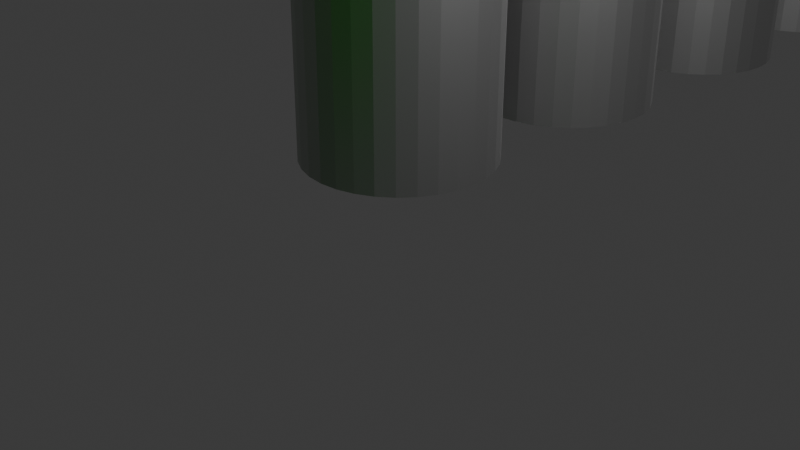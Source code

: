 # Source: 4_2_piece_wise_rotate_single_mesh.blend  (saved by Blender 4.2.66; exported with 4.5.12 LTS)
import bpy
from mathutils import Matrix  # noqa: F401  (used for matrix-valued properties, if any)

bpy.ops.wm.read_factory_settings(use_empty=True)
scene = bpy.context.scene
scene.name = 'Scene'

# ---- collections
col_collection = bpy.data.collections.new('Collection'); scene.collection.children.link(col_collection)

# ---- materials (node trees are filled in below, after node groups)
mat_dragon_green = bpy.data.materials.new('Dragon Green')
mat_metal = bpy.data.materials.new('Metal')

# ---- node groups
ng_nodegroup = bpy.data.node_groups.new('NodeGroup', 'GeometryNodeTree')
_s = ng_nodegroup.interface.new_socket(name='Geometry', in_out='OUTPUT', socket_type='NodeSocketGeometry')
_s = ng_nodegroup.interface.new_socket(name='Geometry', in_out='INPUT', socket_type='NodeSocketGeometry')
_s = ng_nodegroup.interface.new_socket(name='B', in_out='INPUT', socket_type='NodeSocketFloat')
_s.default_value = 7.6
_s.min_value = -1e+04
_s.max_value = 1e+04
_s = ng_nodegroup.interface.new_socket(name='Angle', in_out='INPUT', socket_type='NodeSocketFloat')
_s.subtype = 'ANGLE'
_s.default_value = 0.7767
_N = ng_nodegroup.nodes; _L = ng_nodegroup.links
n0 = _N.new('NodeGroupOutput'); n0.name = 'Group Output'; n0.location = (622, 0)
n1 = _N.new('NodeGroupInput'); n1.name = 'Group Input'; n1.location = (-632, 0)
n2 = _N.new('GeometryNodeSetPosition'); n2.name = 'Set Position'; n2.location = (432, 183)
n3 = _N.new('GeometryNodeInputPosition'); n3.name = 'Position'; n3.location = (-432, -36)
n4 = _N.new('ShaderNodeVectorRotate'); n4.name = 'Vector Rotate'; n4.location = (255, 5)
n4.inputs[2].default_value = (0.0, 1.0, 0.0)
n5 = _N.new('ShaderNodeSeparateXYZ'); n5.name = 'Separate XYZ'; n5.location = (-187, 74)
n6 = _N.new('FunctionNodeCompare'); n6.name = 'Compare'; n6.location = (70, 105)
n7 = _N.new('ShaderNodeCombineXYZ'); n7.name = 'Combine XYZ'; n7.location = (-325, -183)
_L.new(n4.outputs[0], n2.inputs[2])
_L.new(n5.outputs[2], n6.inputs[0])
_L.new(n3.outputs[0], n4.inputs[0])
_L.new(n3.outputs[0], n5.inputs[0])
_L.new(n6.outputs[0], n2.inputs[1])
_L.new(n7.outputs[0], n4.inputs[1])
_L.new(n1.outputs[1], n6.inputs[1])
_L.new(n1.outputs[1], n7.inputs[2])
_L.new(n1.outputs[0], n2.inputs[0])
_L.new(n2.outputs[0], n0.inputs[0])
_L.new(n1.outputs[2], n4.inputs[3])
n0.is_active_output = True
ng_geometry_nodes = bpy.data.node_groups.new('Geometry Nodes', 'GeometryNodeTree')
_s = ng_geometry_nodes.interface.new_socket(name='Geometry', in_out='OUTPUT', socket_type='NodeSocketGeometry')
_s = ng_geometry_nodes.interface.new_socket(name='Geometry', in_out='INPUT', socket_type='NodeSocketGeometry')
ng_geometry_nodes.is_modifier = True
_N = ng_geometry_nodes.nodes; _L = ng_geometry_nodes.links
n0 = _N.new('NodeGroupInput'); n0.name = 'Group Input'; n0.location = (-1539, -10)
n1 = _N.new('NodeGroupOutput'); n1.name = 'Group Output'; n1.location = (488, 11)
n2 = _N.new('GeometryNodeSetPosition'); n2.name = 'Set Position.001'; n2.location = (-1169, 137)
n3 = _N.new('GeometryNodeGroup'); n3.name = 'Group'; n3.location = (-433, -155)
n3.node_tree = ng_nodegroup
n4 = _N.new('GeometryNodeRepeatInput'); n4.name = 'Repeat Input'; n4.location = (-840, -180)
n4.inputs[0].default_value = 2
n4.inputs[2].default_value = 5.2
n4.inputs[3].default_value = -2.4
n4.inputs[4].default_value = 1.0
n5 = _N.new('GeometryNodeRepeatOutput'); n5.name = 'Repeat Output'; n5.location = (-104, -176)
n5.repeat_items.clear()
_it = n5.repeat_items.new('GEOMETRY', 'Geometry')
_it = n5.repeat_items.new('FLOAT', 'Value')
_it = n5.repeat_items.new('FLOAT', 'Value.001')
_it = n5.repeat_items.new('FLOAT', 'Angle')
n6 = _N.new('ShaderNodeMath'); n6.name = 'Math'; n6.location = (-470, -351)
n7 = _N.new('GeometryNodeSetMaterial'); n7.name = 'Set Material'; n7.location = (207, -104)
n7.inputs[2].default_value = mat_dragon_green
n4.pair_with_output(n5)
_L.new(n3.outputs[0], n5.inputs[0])
_L.new(n4.outputs[2], n6.inputs[0])
_L.new(n4.outputs[1], n3.inputs[0])
_L.new(n2.outputs[0], n4.inputs[1])
_L.new(n4.outputs[2], n3.inputs[1])
_L.new(n4.outputs[3], n6.inputs[1])
_L.new(n6.outputs[0], n5.inputs[1])
_L.new(n4.outputs[3], n5.inputs[2])
_L.new(n4.outputs[4], n3.inputs[2])
_L.new(n4.outputs[4], n5.inputs[3])
_L.new(n7.outputs[0], n1.inputs[0])
_L.new(n0.outputs[0], n2.inputs[0])
_L.new(n5.outputs[0], n7.inputs[0])
n1.is_active_output = True
ng_geometry_nodes_001 = bpy.data.node_groups.new('Geometry Nodes.001', 'GeometryNodeTree')
_s = ng_geometry_nodes_001.interface.new_socket(name='Geometry', in_out='OUTPUT', socket_type='NodeSocketGeometry')
_s = ng_geometry_nodes_001.interface.new_socket(name='Geometry', in_out='INPUT', socket_type='NodeSocketGeometry')
ng_geometry_nodes_001.is_modifier = True
_N = ng_geometry_nodes_001.nodes; _L = ng_geometry_nodes_001.links
n0 = _N.new('NodeGroupInput'); n0.name = 'Group Input'; n0.location = (-1361, -98)
n1 = _N.new('NodeGroupOutput'); n1.name = 'Group Output'; n1.location = (1183, 19)
n2 = _N.new('GeometryNodeMeshCylinder'); n2.name = 'Cylinder'; n2.location = (-1158, -73)
n2.inputs[1].default_value = 20
n2.inputs[4].default_value = 9.2
n3 = _N.new('GeometryNodeSetPosition'); n3.name = 'Set Position.001'; n3.location = (-916, -6)
n3.inputs[3].default_value = (0.0, 0.0, 5.3)
n4 = _N.new('GeometryNodeGroup'); n4.name = 'Group'; n4.location = (-181, -298)
n4.node_tree = ng_nodegroup
n5 = _N.new('GeometryNodeRepeatInput'); n5.name = 'Repeat Input'; n5.location = (-588, -324)
n5.inputs[0].default_value = 2
n5.inputs[2].default_value = 7.7
n5.inputs[3].default_value = -3.8
n5.inputs[4].default_value = 1.4
n6 = _N.new('GeometryNodeRepeatOutput'); n6.name = 'Repeat Output'; n6.location = (77, -314)
n6.repeat_items.clear()
_it = n6.repeat_items.new('GEOMETRY', 'Geometry')
_it = n6.repeat_items.new('FLOAT', 'Value')
_it = n6.repeat_items.new('FLOAT', 'Value.001')
_it = n6.repeat_items.new('FLOAT', 'Angle')
n7 = _N.new('ShaderNodeMath'); n7.name = 'Math'; n7.location = (-217, -494)
n8 = _N.new('GeometryNodeMeshLine'); n8.name = 'Mesh Line'; n8.location = (388, 128)
n8.inputs[0].default_value = 4
n8.inputs[3].default_value = (0.0, 2.5, 0.0)
n9 = _N.new('GeometryNodeInstanceOnPoints'); n9.name = 'Instance on Points'; n9.location = (856, 36)
n10 = _N.new('GeometryNodeSetMaterial'); n10.name = 'Set Material'; n10.location = (403, -269)
n10.inputs[2].default_value = mat_metal
n5.pair_with_output(n6)
_L.new(n2.outputs[0], n3.inputs[0])
_L.new(n4.outputs[0], n6.inputs[0])
_L.new(n5.outputs[2], n7.inputs[0])
_L.new(n5.outputs[1], n4.inputs[0])
_L.new(n9.outputs[0], n1.inputs[0])
_L.new(n3.outputs[0], n5.inputs[1])
_L.new(n5.outputs[2], n4.inputs[1])
_L.new(n5.outputs[3], n7.inputs[1])
_L.new(n7.outputs[0], n6.inputs[1])
_L.new(n5.outputs[3], n6.inputs[2])
_L.new(n5.outputs[4], n4.inputs[2])
_L.new(n5.outputs[4], n6.inputs[3])
_L.new(n10.outputs[0], n9.inputs[2])
_L.new(n8.outputs[0], n9.inputs[0])
_L.new(n6.outputs[0], n10.inputs[0])
n1.is_active_output = True

# ---- material node trees
mat_dragon_green.use_nodes = True; mat_dragon_green.node_tree.nodes.clear()
_N = mat_dragon_green.node_tree.nodes; _L = mat_dragon_green.node_tree.links
n0 = _N.new('ShaderNodeBsdfPrincipled'); n0.name = 'Principled BSDF'; n0.location = (10, 300)
n0.inputs[0].default_value = (0.008067, 0.2247, 0.0, 1.0)
n1 = _N.new('ShaderNodeOutputMaterial'); n1.name = 'Material Output'; n1.location = (300, 300)
_L.new(n0.outputs[0], n1.inputs[0])
n1.is_active_output = True
mat_metal.use_nodes = True; mat_metal.node_tree.nodes.clear()
_N = mat_metal.node_tree.nodes; _L = mat_metal.node_tree.links
n0 = _N.new('ShaderNodeBsdfPrincipled'); n0.name = 'Principled BSDF'; n0.location = (10, 300)
n0.inputs[0].default_value = (0.5404, 0.5404, 0.5404, 1.0)
n0.inputs[1].default_value = 1.0
n1 = _N.new('ShaderNodeOutputMaterial'); n1.name = 'Material Output'; n1.location = (300, 300)
_L.new(n0.outputs[0], n1.inputs[0])
n1.is_active_output = True

# ---- world
world_world = bpy.data.worlds.new('World'); scene.world = world_world
world_world.use_nodes = True; world_world.node_tree.nodes.clear()
_N = world_world.node_tree.nodes; _L = world_world.node_tree.links
n0 = _N.new('ShaderNodeOutputWorld'); n0.name = 'World Output'; n0.location = (300, 300)
n1 = _N.new('ShaderNodeBackground'); n1.name = 'Background'; n1.location = (10, 300)
n1.inputs[0].default_value = (0.05088, 0.05088, 0.05088, 1.0)
_L.new(n1.outputs[0], n0.inputs[0])
n0.is_active_output = True
world_world.color = (0.05088, 0.05088, 0.05088)
world_world.sun_shadow_jitter_overblur = 0.0

# ---- cameras
cam_camera = bpy.data.cameras.new('Camera')
cam_camera.clip_end = 100.0
cam_camera.ortho_scale = 7.314

# ---- lights
light_light = bpy.data.lights.new('Light', 'POINT')
light_light.energy = 1000.0
light_light.shadow_soft_size = 0.1

# ---- meshes
me_cylinder = bpy.data.meshes.new('Cylinder')
me_cylinder.from_pydata([(0.0, 1.0, 0.02124), (-3.297e-09, 0.752, 8.0), (0.1951, 0.9808, 0.02124), (0.1467, 0.7376, 8.0), (0.3827, 0.9239, 0.02124), (0.2878, 0.6948, 8.0), (0.5556, 0.8315, 0.02124), (0.4178, 0.6253, 8.0), (0.7071, 0.7071, 0.02124), (0.5318, 0.5318, 8.0), (0.8315, 0.5556, 0.02124), (0.6253, 0.4178, 8.0), (0.9239, 0.3827, 0.02124), (0.6948, 0.2878, 8.0), (0.9808, 0.1951, 0.02124), (0.7376, 0.1467, 8.0), (1.0, 0.0, 0.02124), (0.752, 0.0, 8.0), (0.9808, -0.1951, 0.02124), (0.7376, -0.1467, 8.0), (0.9239, -0.3827, 0.02124), (0.6948, -0.2878, 8.0), (0.8315, -0.5556, 0.02124), (0.6253, -0.4178, 8.0), (0.7071, -0.7071, 0.02124), (0.5318, -0.5318, 8.0), (0.5556, -0.8315, 0.02124), (0.4178, -0.6253, 8.0), (0.3827, -0.9239, 0.02124), (0.2878, -0.6948, 8.0), (0.1951, -0.9808, 0.02124), (0.1467, -0.7376, 8.0), (0.0, -1.0, 0.02124), (-3.297e-09, -0.752, 8.0), (-0.1951, -0.9808, 0.02124), (-0.1467, -0.7376, 8.0), (-0.3827, -0.9239, 0.02124), (-0.2878, -0.6948, 8.0), (-0.5556, -0.8315, 0.02124), (-0.4178, -0.6253, 8.0), (-0.7071, -0.7071, 0.02124), (-0.5318, -0.5318, 8.0), (-0.8315, -0.5556, 0.02124), (-0.6253, -0.4178, 8.0), (-0.9239, -0.3827, 0.02124), (-0.6948, -0.2878, 8.0), (-0.9808, -0.1951, 0.02124), (-0.7376, -0.1467, 8.0), (-1.908, 0.0, -1.462), (-0.752, 0.0, 8.0), (-1.889, 0.1951, -1.462), (-0.7376, 0.1467, 8.0), (-0.9239, 0.3827, 0.02124), (-0.6948, 0.2878, 8.0), (-0.8315, 0.5556, 0.02124), (-0.6253, 0.4178, 8.0), (-0.7071, 0.7071, 0.02124), (-0.5318, 0.5318, 8.0), (-0.5556, 0.8315, 0.02124), (-0.4178, 0.6253, 8.0), (-0.3827, 0.9239, 0.02124), (-0.2878, 0.6948, 8.0), (-0.1951, 0.9808, 0.02124), (-0.1467, 0.7376, 8.0), (0.0, 1.0, 0.981), (0.0, 1.0, 1.941), (0.0, 1.0, 2.9), (0.0, 1.0, 3.86), (0.0, 1.0, 4.82), (0.0, 1.0, 5.779), (0.1951, 0.9808, 5.779), (0.1951, 0.9808, 4.82), (0.1951, 0.9808, 3.86), (0.1951, 0.9808, 2.9), (0.1951, 0.9808, 1.941), (0.1951, 0.9808, 0.981), (0.3827, 0.9239, 5.779), (0.3827, 0.9239, 4.82), (0.3827, 0.9239, 3.86), (0.3827, 0.9239, 2.9), (0.3827, 0.9239, 1.941), (0.3827, 0.9239, 0.981), (0.5556, 0.8315, 5.779), (0.5556, 0.8315, 4.82), (0.5556, 0.8315, 3.86), (0.5556, 0.8315, 2.9), (0.5556, 0.8315, 1.941), (0.5556, 0.8315, 0.981), (0.7071, 0.7071, 5.779), (0.7071, 0.7071, 4.82), (0.7071, 0.7071, 3.86), (0.7071, 0.7071, 2.9), (0.7071, 0.7071, 1.941), (0.7071, 0.7071, 0.981), (0.8315, 0.5556, 5.779), (0.8315, 0.5556, 4.82), (0.8315, 0.5556, 3.86), (0.8315, 0.5556, 2.9), (0.8315, 0.5556, 1.941), (0.8315, 0.5556, 0.981), (0.9239, 0.3827, 5.779), (0.9239, 0.3827, 4.82), (0.9239, 0.3827, 3.86), (0.9239, 0.3827, 2.9), (0.9239, 0.3827, 1.941), (0.9239, 0.3827, 0.981), (0.9808, 0.1951, 5.779), (0.9808, 0.1951, 4.82), (0.9808, 0.1951, 3.86), (0.9808, 0.1951, 2.9), (0.9808, 0.1951, 1.941), (0.9808, 0.1951, 0.981), (1.0, 0.0, 5.779), (1.0, 0.0, 4.82), (1.0, 0.0, 3.86), (1.0, 0.0, 2.9), (1.0, 0.0, 1.941), (1.0, 0.0, 0.981), (0.9808, -0.1951, 5.779), (0.9808, -0.1951, 4.82), (0.9808, -0.1951, 3.86), (0.9808, -0.1951, 2.9), (0.9808, -0.1951, 1.941), (0.9808, -0.1951, 0.981), (0.9239, -0.3827, 5.779), (0.9239, -0.3827, 4.82), (0.9239, -0.3827, 3.86), (0.9239, -0.3827, 2.9), (0.9239, -0.3827, 1.941), (0.9239, -0.3827, 0.981), (0.8315, -0.5556, 5.779), (0.8315, -0.5556, 4.82), (0.8315, -0.5556, 3.86), (0.8315, -0.5556, 2.9), (0.8315, -0.5556, 1.941), (0.8315, -0.5556, 0.981), (0.7071, -0.7071, 5.779), (0.7071, -0.7071, 4.82), (0.7071, -0.7071, 3.86), (0.7071, -0.7071, 2.9), (0.7071, -0.7071, 1.941), (0.7071, -0.7071, 0.981), (0.5556, -0.8315, 5.779), (0.5556, -0.8315, 4.82), (0.5556, -0.8315, 3.86), (0.5556, -0.8315, 2.9), (0.5556, -0.8315, 1.941), (0.5556, -0.8315, 0.981), (0.3827, -0.9239, 5.779), (0.3827, -0.9239, 4.82), (0.3827, -0.9239, 3.86), (0.3827, -0.9239, 2.9), (0.3827, -0.9239, 1.941), (0.3827, -0.9239, 0.981), (0.1951, -0.9808, 5.779), (0.1951, -0.9808, 4.82), (0.1951, -0.9808, 3.86), (0.1951, -0.9808, 2.9), (0.1951, -0.9808, 1.941), (0.1951, -0.9808, 0.981), (0.0, -1.0, 5.779), (0.0, -1.0, 4.82), (0.0, -1.0, 3.86), (0.0, -1.0, 2.9), (0.0, -1.0, 1.941), (0.0, -1.0, 0.981), (-0.1951, -0.9808, 5.779), (-0.1951, -0.9808, 4.82), (-0.1951, -0.9808, 3.86), (-0.1951, -0.9808, 2.9), (-0.1951, -0.9808, 1.941), (-0.1951, -0.9808, 0.981), (-0.3827, -0.9239, 5.779), (-0.3827, -0.9239, 4.82), (-0.3827, -0.9239, 3.86), (-0.3827, -0.9239, 2.9), (-0.3827, -0.9239, 1.941), (-0.3827, -0.9239, 0.981), (-0.5556, -0.8315, 5.779), (-0.5556, -0.8315, 4.82), (-0.5556, -0.8315, 3.86), (-0.5556, -0.8315, 2.9), (-0.5556, -0.8315, 1.941), (-0.5556, -0.8315, 0.981), (-0.7071, -0.7071, 5.779), (-0.7071, -0.7071, 4.82), (-0.7071, -0.7071, 3.86), (-0.7071, -0.7071, 2.9), (-0.7071, -0.7071, 1.941), (-0.7071, -0.7071, 0.981), (-0.8315, -0.5556, 5.779), (-0.8315, -0.5556, 4.82), (-0.8315, -0.5556, 3.86), (-0.8315, -0.5556, 2.9), (-0.8315, -0.5556, 1.941), (-0.8315, -0.5556, 0.981), (-0.9239, -0.3827, 5.779), (-0.9239, -0.3827, 4.82), (-0.9239, -0.3827, 3.86), (-0.9239, -0.3827, 2.9), (-0.9239, -0.3827, 1.941), (-0.9239, -0.3827, 0.981), (-0.9808, -0.1951, 5.779), (-0.9808, -0.1951, 4.82), (-0.9808, -0.1951, 3.86), (-0.9808, -0.1951, 2.9), (-0.9808, -0.1951, 1.941), (-0.9808, -0.1951, 0.981), (-1.908, 0.0, 4.297), (-1.0, 0.0, 4.82), (-1.908, 0.0, 2.377), (-1.0, 0.0, 2.9), (-1.908, 0.0, 0.4578), (-1.0, 0.0, 0.981), (-1.889, 0.1951, 4.297), (-0.9808, 0.1951, 4.82), (-1.889, 0.1951, 2.377), (-0.9808, 0.1951, 2.9), (-1.889, 0.1951, 0.4578), (-0.9808, 0.1951, 0.981), (-0.9239, 0.3827, 5.779), (-0.9239, 0.3827, 4.82), (-0.9239, 0.3827, 3.86), (-0.9239, 0.3827, 2.9), (-0.9239, 0.3827, 1.941), (-0.9239, 0.3827, 0.981), (-0.8315, 0.5556, 5.779), (-0.8315, 0.5556, 4.82), (-0.8315, 0.5556, 3.86), (-0.8315, 0.5556, 2.9), (-0.8315, 0.5556, 1.941), (-0.8315, 0.5556, 0.981), (-0.7071, 0.7071, 5.779), (-0.7071, 0.7071, 4.82), (-0.7071, 0.7071, 3.86), (-0.7071, 0.7071, 2.9), (-0.7071, 0.7071, 1.941), (-0.7071, 0.7071, 0.981), (-0.5556, 0.8315, 5.779), (-0.5556, 0.8315, 4.82), (-0.5556, 0.8315, 3.86), (-0.5556, 0.8315, 2.9), (-0.5556, 0.8315, 1.941), (-0.5556, 0.8315, 0.981), (-0.3827, 0.9239, 5.779), (-0.3827, 0.9239, 4.82), (-0.3827, 0.9239, 3.86), (-0.3827, 0.9239, 2.9), (-0.3827, 0.9239, 1.941), (-0.3827, 0.9239, 0.981), (-0.1951, 0.9808, 5.779), (-0.1951, 0.9808, 4.82), (-0.1951, 0.9808, 3.86), (-0.1951, 0.9808, 2.9), (-0.1951, 0.9808, 1.941), (-0.1951, 0.9808, 0.981)], [], [(69, 1, 3, 70), (70, 3, 5, 76), (76, 5, 7, 82), (82, 7, 9, 88), (88, 9, 11, 94), (94, 11, 13, 100), (100, 13, 15, 106), (106, 15, 17, 112), (112, 17, 19, 118), (118, 19, 21, 124), (124, 21, 23, 130), (130, 23, 25, 136), (136, 25, 27, 142), (142, 27, 29, 148), (148, 29, 31, 154), (154, 31, 33, 160), (160, 33, 35, 166), (166, 35, 37, 172), (172, 37, 39, 178), (178, 39, 41, 184), (184, 41, 43, 190), (190, 43, 45, 196), (196, 45, 47, 202), (202, 47, 49, 208), (208, 49, 51, 214), (214, 51, 53, 220), (220, 53, 55, 226), (226, 55, 57, 232), (232, 57, 59, 238), (238, 59, 61, 244), (3, 1, 63, 61, 59, 57, 55, 53, 51, 49, 47, 45, 43, 41, 39, 37, 35, 33, 31, 29, 27, 25, 23, 21, 19, 17, 15, 13, 11, 9, 7, 5), (244, 61, 63, 250), (250, 63, 1, 69), (0, 2, 4, 6, 8, 10, 12, 14, 16, 18, 20, 22, 24, 26, 28, 30, 32, 34, 36, 38, 40, 42, 44, 46, 48, 50, 52, 54, 56, 58, 60, 62), (62, 255, 64, 0), (255, 254, 65, 64), (254, 253, 66, 65), (253, 252, 67, 66), (252, 251, 68, 67), (251, 250, 69, 68), (60, 249, 255, 62), (249, 248, 254, 255), (248, 247, 253, 254), (247, 246, 252, 253), (246, 245, 251, 252), (245, 244, 250, 251), (58, 243, 249, 60), (243, 242, 248, 249), (242, 241, 247, 248), (241, 240, 246, 247), (240, 239, 245, 246), (239, 238, 244, 245), (56, 237, 243, 58), (237, 236, 242, 243), (236, 235, 241, 242), (235, 234, 240, 241), (234, 233, 239, 240), (233, 232, 238, 239), (54, 231, 237, 56), (231, 230, 236, 237), (230, 229, 235, 236), (229, 228, 234, 235), (228, 227, 233, 234), (227, 226, 232, 233), (52, 225, 231, 54), (225, 224, 230, 231), (224, 223, 229, 230), (223, 222, 228, 229), (222, 221, 227, 228), (221, 220, 226, 227), (50, 219, 225, 52), (219, 218, 224, 225), (218, 217, 223, 224), (217, 216, 222, 223), (216, 215, 221, 222), (215, 214, 220, 221), (48, 213, 219, 50), (213, 212, 218, 219), (212, 211, 217, 218), (211, 210, 216, 217), (210, 209, 215, 216), (209, 208, 214, 215), (46, 207, 213, 48), (207, 206, 212, 213), (206, 205, 211, 212), (205, 204, 210, 211), (204, 203, 209, 210), (203, 202, 208, 209), (44, 201, 207, 46), (201, 200, 206, 207), (200, 199, 205, 206), (199, 198, 204, 205), (198, 197, 203, 204), (197, 196, 202, 203), (42, 195, 201, 44), (195, 194, 200, 201), (194, 193, 199, 200), (193, 192, 198, 199), (192, 191, 197, 198), (191, 190, 196, 197), (40, 189, 195, 42), (189, 188, 194, 195), (188, 187, 193, 194), (187, 186, 192, 193), (186, 185, 191, 192), (185, 184, 190, 191), (38, 183, 189, 40), (183, 182, 188, 189), (182, 181, 187, 188), (181, 180, 186, 187), (180, 179, 185, 186), (179, 178, 184, 185), (36, 177, 183, 38), (177, 176, 182, 183), (176, 175, 181, 182), (175, 174, 180, 181), (174, 173, 179, 180), (173, 172, 178, 179), (34, 171, 177, 36), (171, 170, 176, 177), (170, 169, 175, 176), (169, 168, 174, 175), (168, 167, 173, 174), (167, 166, 172, 173), (32, 165, 171, 34), (165, 164, 170, 171), (164, 163, 169, 170), (163, 162, 168, 169), (162, 161, 167, 168), (161, 160, 166, 167), (30, 159, 165, 32), (159, 158, 164, 165), (158, 157, 163, 164), (157, 156, 162, 163), (156, 155, 161, 162), (155, 154, 160, 161), (28, 153, 159, 30), (153, 152, 158, 159), (152, 151, 157, 158), (151, 150, 156, 157), (150, 149, 155, 156), (149, 148, 154, 155), (26, 147, 153, 28), (147, 146, 152, 153), (146, 145, 151, 152), (145, 144, 150, 151), (144, 143, 149, 150), (143, 142, 148, 149), (24, 141, 147, 26), (141, 140, 146, 147), (140, 139, 145, 146), (139, 138, 144, 145), (138, 137, 143, 144), (137, 136, 142, 143), (22, 135, 141, 24), (135, 134, 140, 141), (134, 133, 139, 140), (133, 132, 138, 139), (132, 131, 137, 138), (131, 130, 136, 137), (20, 129, 135, 22), (129, 128, 134, 135), (128, 127, 133, 134), (127, 126, 132, 133), (126, 125, 131, 132), (125, 124, 130, 131), (18, 123, 129, 20), (123, 122, 128, 129), (122, 121, 127, 128), (121, 120, 126, 127), (120, 119, 125, 126), (119, 118, 124, 125), (16, 117, 123, 18), (117, 116, 122, 123), (116, 115, 121, 122), (115, 114, 120, 121), (114, 113, 119, 120), (113, 112, 118, 119), (14, 111, 117, 16), (111, 110, 116, 117), (110, 109, 115, 116), (109, 108, 114, 115), (108, 107, 113, 114), (107, 106, 112, 113), (12, 105, 111, 14), (105, 104, 110, 111), (104, 103, 109, 110), (103, 102, 108, 109), (102, 101, 107, 108), (101, 100, 106, 107), (10, 99, 105, 12), (99, 98, 104, 105), (98, 97, 103, 104), (97, 96, 102, 103), (96, 95, 101, 102), (95, 94, 100, 101), (8, 93, 99, 10), (93, 92, 98, 99), (92, 91, 97, 98), (91, 90, 96, 97), (90, 89, 95, 96), (89, 88, 94, 95), (6, 87, 93, 8), (87, 86, 92, 93), (86, 85, 91, 92), (85, 84, 90, 91), (84, 83, 89, 90), (83, 82, 88, 89), (4, 81, 87, 6), (81, 80, 86, 87), (80, 79, 85, 86), (79, 78, 84, 85), (78, 77, 83, 84), (77, 76, 82, 83), (2, 75, 81, 4), (75, 74, 80, 81), (74, 73, 79, 80), (73, 72, 78, 79), (72, 71, 77, 78), (71, 70, 76, 77), (0, 64, 75, 2), (64, 65, 74, 75), (65, 66, 73, 74), (66, 67, 72, 73), (67, 68, 71, 72), (68, 69, 70, 71)])
_uv = me_cylinder.uv_layers.new(name='UVMap')
_uv.uv.foreach_set('vector', [1.0, 0.9286, 1.0, 1.0, 0.9688, 1.0, 0.9688, 0.9286, 0.9688, 0.9286, 0.9688, 1.0, 0.9375, 1.0, 0.9375, 0.9286, 0.9375, 0.9286, 0.9375, 1.0, 0.9062, 1.0, 0.9062, 0.9286, 0.9062, 0.9286, 0.9062, 1.0, 0.875, 1.0, 0.875, 0.9286, 0.875, 0.9286, 0.875, 1.0, 0.8438, 1.0, 0.8438, 0.9286, 0.8438, 0.9286, 0.8438, 1.0, 0.8125, 1.0, 0.8125, 0.9286, 0.8125, 0.9286, 0.8125, 1.0, 0.7812, 1.0, 0.7812, 0.9286, 0.7812, 0.9286, 0.7812, 1.0, 0.75, 1.0, 0.75, 0.9286, 0.75, 0.9286, 0.75, 1.0, 0.7188, 1.0, 0.7188, 0.9286, 0.7188, 0.9286, 0.7188, 1.0, 0.6875, 1.0, 0.6875, 0.9286, 0.6875, 0.9286, 0.6875, 1.0, 0.6562, 1.0, 0.6562, 0.9286, 0.6562, 0.9286, 0.6562, 1.0, 0.625, 1.0, 0.625, 0.9286, 0.625, 0.9286, 0.625, 1.0, 0.5938, 1.0, 0.5938, 0.9286, 0.5938, 0.9286, 0.5938, 1.0, 0.5625, 1.0, 0.5625, 0.9286, 0.5625, 0.9286, 0.5625, 1.0, 0.5312, 1.0, 0.5312, 0.9286, 0.5312, 0.9286, 0.5312, 1.0, 0.5, 1.0, 0.5, 0.9286, 0.5, 0.9286, 0.5, 1.0, 0.4688, 1.0, 0.4688, 0.9286, 0.4688, 0.9286, 0.4688, 1.0, 0.4375, 1.0, 0.4375, 0.9286, 0.4375, 0.9286, 0.4375, 1.0, 0.4062, 1.0, 0.4062, 0.9286, 0.4062, 0.9286, 0.4062, 1.0, 0.375, 1.0, 0.375, 0.9286, 0.375, 0.9286, 0.375, 1.0, 0.3438, 1.0, 0.3438, 0.9286, 0.3438, 0.9286, 0.3438, 1.0, 0.3125, 1.0, 0.3125, 0.9286, 0.3125, 0.9286, 0.3125, 1.0, 0.2812, 1.0, 0.2812, 0.9286, 0.2812, 0.9286, 0.2812, 1.0, 0.25, 1.0, 0.25, 0.9286, 0.25, 0.9286, 0.25, 1.0, 0.2188, 1.0, 0.2188, 0.9286, 0.2188, 0.9286, 0.2188, 1.0, 0.1875, 1.0, 0.1875, 0.9286, 0.1875, 0.9286, 0.1875, 1.0, 0.1562, 1.0, 0.1562, 0.9286, 0.1562, 0.9286, 0.1562, 1.0, 0.125, 1.0, 0.125, 0.9286, 0.125, 0.9286, 0.125, 1.0, 0.09375, 1.0, 0.09375, 0.9286, 0.09375, 0.9286, 0.09375, 1.0, 0.0625, 1.0, 0.0625, 0.9286, 0.2968, 0.4854, 0.25, 0.49, 0.2032, 0.4854, 0.1582, 0.4717, 0.1167, 0.4496, 0.08029, 0.4197, 0.05045, 0.3833, 0.02827, 0.3418, 0.01461, 0.2968, 0.01, 0.25, 0.01461, 0.2032, 0.02827, 0.1582, 0.05045, 0.1167, 0.08029, 0.08029, 0.1167, 0.05045, 0.1582, 0.02827, 0.2032, 0.01461, 0.25, 0.01, 0.2968, 0.01461, 0.3418, 0.02827, 0.3833, 0.05045, 0.4197, 0.08029, 0.4496, 0.1167, 0.4717, 0.1582, 0.4854, 0.2032, 0.49, 0.25, 0.4854, 0.2968, 0.4717, 0.3418, 0.4496, 0.3833, 0.4197, 0.4197, 0.3833, 0.4496, 0.3418, 0.4717, 0.0625, 0.9286, 0.0625, 1.0, 0.03125, 1.0, 0.03125, 0.9286, 0.03125, 0.9286, 0.03125, 1.0, 0.0, 1.0, 0.0, 0.9286, 0.75, 0.49, 0.7968, 0.4854, 0.8418, 0.4717, 0.8833, 0.4496, 0.9197, 0.4197, 0.9496, 0.3833, 0.9717, 0.3418, 0.9854, 0.2968, 0.99, 0.25, 0.9854, 0.2032, 0.9717, 0.1582, 0.9496, 0.1167, 0.9197, 0.08029, 0.8833, 0.05045, 0.8418, 0.02827, 0.7968, 0.01461, 0.75, 0.01, 0.7032, 0.01461, 0.6582, 0.02827, 0.6167, 0.05045, 0.5803, 0.08029, 0.5504, 0.1167, 0.5283, 0.1582, 0.5146, 0.2032, 0.51, 0.25, 0.5146, 0.2968, 0.5283, 0.3418, 0.5504, 0.3833, 0.5803, 0.4197, 0.6167, 0.4496, 0.6582, 0.4717, 0.7032, 0.4854, 0.03125, 0.5, 0.03125, 0.5714, 0.0, 0.5714, 0.0, 0.5, 0.03125, 0.5714, 0.03125, 0.6429, 0.0, 0.6429, 0.0, 0.5714, 0.03125, 0.6429, 0.03125, 0.7143, 0.0, 0.7143, 0.0, 0.6429, 0.03125, 0.7143, 0.03125, 0.7857, 0.0, 0.7857, 0.0, 0.7143, 0.03125, 0.7857, 0.03125, 0.8571, 0.0, 0.8571, 0.0, 0.7857, 0.03125, 0.8571, 0.03125, 0.9286, 0.0, 0.9286, 0.0, 0.8571, 0.0625, 0.5, 0.0625, 0.5714, 0.03125, 0.5714, 0.03125, 0.5, 0.0625, 0.5714, 0.0625, 0.6429, 0.03125, 0.6429, 0.03125, 0.5714, 0.0625, 0.6429, 0.0625, 0.7143, 0.03125, 0.7143, 0.03125, 0.6429, 0.0625, 0.7143, 0.0625, 0.7857, 0.03125, 0.7857, 0.03125, 0.7143, 0.0625, 0.7857, 0.0625, 0.8571, 0.03125, 0.8571, 0.03125, 0.7857, 0.0625, 0.8571, 0.0625, 0.9286, 0.03125, 0.9286, 0.03125, 0.8571, 0.09375, 0.5, 0.09375, 0.5714, 0.0625, 0.5714, 0.0625, 0.5, 0.09375, 0.5714, 0.09375, 0.6429, 0.0625, 0.6429, 0.0625, 0.5714, 0.09375, 0.6429, 0.09375, 0.7143, 0.0625, 0.7143, 0.0625, 0.6429, 0.09375, 0.7143, 0.09375, 0.7857, 0.0625, 0.7857, 0.0625, 0.7143, 0.09375, 0.7857, 0.09375, 0.8571, 0.0625, 0.8571, 0.0625, 0.7857, 0.09375, 0.8571, 0.09375, 0.9286, 0.0625, 0.9286, 0.0625, 0.8571, 0.125, 0.5, 0.125, 0.5714, 0.09375, 0.5714, 0.09375, 0.5, 0.125, 0.5714, 0.125, 0.6429, 0.09375, 0.6429, 0.09375, 0.5714, 0.125, 0.6429, 0.125, 0.7143, 0.09375, 0.7143, 0.09375, 0.6429, 0.125, 0.7143, 0.125, 0.7857, 0.09375, 0.7857, 0.09375, 0.7143, 0.125, 0.7857, 0.125, 0.8571, 0.09375, 0.8571, 0.09375, 0.7857, 0.125, 0.8571, 0.125, 0.9286, 0.09375, 0.9286, 0.09375, 0.8571, 0.1562, 0.5, 0.1562, 0.5714, 0.125, 0.5714, 0.125, 0.5, 0.1562, 0.5714, 0.1562, 0.6429, 0.125, 0.6429, 0.125, 0.5714, 0.1562, 0.6429, 0.1562, 0.7143, 0.125, 0.7143, 0.125, 0.6429, 0.1562, 0.7143, 0.1562, 0.7857, 0.125, 0.7857, 0.125, 0.7143, 0.1562, 0.7857, 0.1562, 0.8571, 0.125, 0.8571, 0.125, 0.7857, 0.1562, 0.8571, 0.1562, 0.9286, 0.125, 0.9286, 0.125, 0.8571, 0.1875, 0.5, 0.1875, 0.5714, 0.1562, 0.5714, 0.1562, 0.5, 0.1875, 0.5714, 0.1875, 0.6429, 0.1562, 0.6429, 0.1562, 0.5714, 0.1875, 0.6429, 0.1875, 0.7143, 0.1562, 0.7143, 0.1562, 0.6429, 0.1875, 0.7143, 0.1875, 0.7857, 0.1562, 0.7857, 0.1562, 0.7143, 0.1875, 0.7857, 0.1875, 0.8571, 0.1562, 0.8571, 0.1562, 0.7857, 0.1875, 0.8571, 0.1875, 0.9286, 0.1562, 0.9286, 0.1562, 0.8571, 0.2188, 0.5, 0.2188, 0.5714, 0.1875, 0.5714, 0.1875, 0.5, 0.2188, 0.5714, 0.2188, 0.6429, 0.1875, 0.6429, 0.1875, 0.5714, 0.2188, 0.6429, 0.2188, 0.7143, 0.1875, 0.7143, 0.1875, 0.6429, 0.2188, 0.7143, 0.2188, 0.7857, 0.1875, 0.7857, 0.1875, 0.7143, 0.2188, 0.7857, 0.2188, 0.8571, 0.1875, 0.8571, 0.1875, 0.7857, 0.2188, 0.8571, 0.2188, 0.9286, 0.1875, 0.9286, 0.1875, 0.8571, 0.25, 0.5, 0.25, 0.5714, 0.2188, 0.5714, 0.2188, 0.5, 0.25, 0.5714, 0.25, 0.6429, 0.2188, 0.6429, 0.2188, 0.5714, 0.25, 0.6429, 0.25, 0.7143, 0.2188, 0.7143, 0.2188, 0.6429, 0.25, 0.7143, 0.25, 0.7857, 0.2188, 0.7857, 0.2188, 0.7143, 0.25, 0.7857, 0.25, 0.8571, 0.2188, 0.8571, 0.2188, 0.7857, 0.25, 0.8571, 0.25, 0.9286, 0.2188, 0.9286, 0.2188, 0.8571, 0.2812, 0.5, 0.2812, 0.5714, 0.25, 0.5714, 0.25, 0.5, 0.2812, 0.5714, 0.2812, 0.6429, 0.25, 0.6429, 0.25, 0.5714, 0.2812, 0.6429, 0.2812, 0.7143, 0.25, 0.7143, 0.25, 0.6429, 0.2812, 0.7143, 0.2812, 0.7857, 0.25, 0.7857, 0.25, 0.7143, 0.2812, 0.7857, 0.2812, 0.8571, 0.25, 0.8571, 0.25, 0.7857, 0.2812, 0.8571, 0.2812, 0.9286, 0.25, 0.9286, 0.25, 0.8571, 0.3125, 0.5, 0.3125, 0.5714, 0.2812, 0.5714, 0.2812, 0.5, 0.3125, 0.5714, 0.3125, 0.6429, 0.2812, 0.6429, 0.2812, 0.5714, 0.3125, 0.6429, 0.3125, 0.7143, 0.2812, 0.7143, 0.2812, 0.6429, 0.3125, 0.7143, 0.3125, 0.7857, 0.2812, 0.7857, 0.2812, 0.7143, 0.3125, 0.7857, 0.3125, 0.8571, 0.2812, 0.8571, 0.2812, 0.7857, 0.3125, 0.8571, 0.3125, 0.9286, 0.2812, 0.9286, 0.2812, 0.8571, 0.3438, 0.5, 0.3438, 0.5714, 0.3125, 0.5714, 0.3125, 0.5, 0.3438, 0.5714, 0.3437, 0.6429, 0.3125, 0.6429, 0.3125, 0.5714, 0.3437, 0.6429, 0.3437, 0.7143, 0.3125, 0.7143, 0.3125, 0.6429, 0.3437, 0.7143, 0.3437, 0.7857, 0.3125, 0.7857, 0.3125, 0.7143, 0.3437, 0.7857, 0.3437, 0.8571, 0.3125, 0.8571, 0.3125, 0.7857, 0.3437, 0.8571, 0.3438, 0.9286, 0.3125, 0.9286, 0.3125, 0.8571, 0.375, 0.5, 0.375, 0.5714, 0.3438, 0.5714, 0.3438, 0.5, 0.375, 0.5714, 0.375, 0.6429, 0.3437, 0.6429, 0.3438, 0.5714, 0.375, 0.6429, 0.375, 0.7143, 0.3437, 0.7143, 0.3437, 0.6429, 0.375, 0.7143, 0.375, 0.7857, 0.3437, 0.7857, 0.3437, 0.7143, 0.375, 0.7857, 0.375, 0.8571, 0.3437, 0.8571, 0.3437, 0.7857, 0.375, 0.8571, 0.375, 0.9286, 0.3438, 0.9286, 0.3437, 0.8571, 0.4062, 0.5, 0.4062, 0.5714, 0.375, 0.5714, 0.375, 0.5, 0.4062, 0.5714, 0.4062, 0.6429, 0.375, 0.6429, 0.375, 0.5714, 0.4062, 0.6429, 0.4062, 0.7143, 0.375, 0.7143, 0.375, 0.6429, 0.4062, 0.7143, 0.4063, 0.7857, 0.375, 0.7857, 0.375, 0.7143, 0.4063, 0.7857, 0.4062, 0.8571, 0.375, 0.8571, 0.375, 0.7857, 0.4062, 0.8571, 0.4062, 0.9286, 0.375, 0.9286, 0.375, 0.8571, 0.4375, 0.5, 0.4375, 0.5714, 0.4062, 0.5714, 0.4062, 0.5, 0.4375, 0.5714, 0.4375, 0.6429, 0.4062, 0.6429, 0.4062, 0.5714, 0.4375, 0.6429, 0.4375, 0.7143, 0.4062, 0.7143, 0.4062, 0.6429, 0.4375, 0.7143, 0.4375, 0.7857, 0.4063, 0.7857, 0.4062, 0.7143, 0.4375, 0.7857, 0.4375, 0.8571, 0.4062, 0.8571, 0.4063, 0.7857, 0.4375, 0.8571, 0.4375, 0.9286, 0.4062, 0.9286, 0.4062, 0.8571, 0.4688, 0.5, 0.4688, 0.5714, 0.4375, 0.5714, 0.4375, 0.5, 0.4688, 0.5714, 0.4688, 0.6429, 0.4375, 0.6429, 0.4375, 0.5714, 0.4688, 0.6429, 0.4688, 0.7143, 0.4375, 0.7143, 0.4375, 0.6429, 0.4688, 0.7143, 0.4688, 0.7857, 0.4375, 0.7857, 0.4375, 0.7143, 0.4688, 0.7857, 0.4688, 0.8571, 0.4375, 0.8571, 0.4375, 0.7857, 0.4688, 0.8571, 0.4688, 0.9286, 0.4375, 0.9286, 0.4375, 0.8571, 0.5, 0.5, 0.5, 0.5714, 0.4688, 0.5714, 0.4688, 0.5, 0.5, 0.5714, 0.5, 0.6429, 0.4688, 0.6429, 0.4688, 0.5714, 0.5, 0.6429, 0.5, 0.7143, 0.4688, 0.7143, 0.4688, 0.6429, 0.5, 0.7143, 0.5, 0.7857, 0.4688, 0.7857, 0.4688, 0.7143, 0.5, 0.7857, 0.5, 0.8571, 0.4688, 0.8571, 0.4688, 0.7857, 0.5, 0.8571, 0.5, 0.9286, 0.4688, 0.9286, 0.4688, 0.8571, 0.5312, 0.5, 0.5312, 0.5714, 0.5, 0.5714, 0.5, 0.5, 0.5312, 0.5714, 0.5312, 0.6429, 0.5, 0.6429, 0.5, 0.5714, 0.5312, 0.6429, 0.5312, 0.7143, 0.5, 0.7143, 0.5, 0.6429, 0.5312, 0.7143, 0.5312, 0.7857, 0.5, 0.7857, 0.5, 0.7143, 0.5312, 0.7857, 0.5312, 0.8571, 0.5, 0.8571, 0.5, 0.7857, 0.5312, 0.8571, 0.5312, 0.9286, 0.5, 0.9286, 0.5, 0.8571, 0.5625, 0.5, 0.5625, 0.5714, 0.5312, 0.5714, 0.5312, 0.5, 0.5625, 0.5714, 0.5625, 0.6429, 0.5312, 0.6429, 0.5312, 0.5714, 0.5625, 0.6429, 0.5625, 0.7143, 0.5312, 0.7143, 0.5312, 0.6429, 0.5625, 0.7143, 0.5625, 0.7857, 0.5312, 0.7857, 0.5312, 0.7143, 0.5625, 0.7857, 0.5625, 0.8571, 0.5312, 0.8571, 0.5312, 0.7857, 0.5625, 0.8571, 0.5625, 0.9286, 0.5312, 0.9286, 0.5312, 0.8571, 0.5938, 0.5, 0.5938, 0.5714, 0.5625, 0.5714, 0.5625, 0.5, 0.5938, 0.5714, 0.5938, 0.6429, 0.5625, 0.6429, 0.5625, 0.5714, 0.5938, 0.6429, 0.5938, 0.7143, 0.5625, 0.7143, 0.5625, 0.6429, 0.5938, 0.7143, 0.5938, 0.7857, 0.5625, 0.7857, 0.5625, 0.7143, 0.5938, 0.7857, 0.5938, 0.8571, 0.5625, 0.8571, 0.5625, 0.7857, 0.5938, 0.8571, 0.5938, 0.9286, 0.5625, 0.9286, 0.5625, 0.8571, 0.625, 0.5, 0.625, 0.5714, 0.5938, 0.5714, 0.5938, 0.5, 0.625, 0.5714, 0.625, 0.6429, 0.5938, 0.6429, 0.5938, 0.5714, 0.625, 0.6429, 0.625, 0.7143, 0.5938, 0.7143, 0.5938, 0.6429, 0.625, 0.7143, 0.625, 0.7857, 0.5938, 0.7857, 0.5938, 0.7143, 0.625, 0.7857, 0.625, 0.8571, 0.5938, 0.8571, 0.5938, 0.7857, 0.625, 0.8571, 0.625, 0.9286, 0.5938, 0.9286, 0.5938, 0.8571, 0.6562, 0.5, 0.6562, 0.5714, 0.625, 0.5714, 0.625, 0.5, 0.6562, 0.5714, 0.6562, 0.6429, 0.625, 0.6429, 0.625, 0.5714, 0.6562, 0.6429, 0.6563, 0.7143, 0.625, 0.7143, 0.625, 0.6429, 0.6563, 0.7143, 0.6563, 0.7857, 0.625, 0.7857, 0.625, 0.7143, 0.6563, 0.7857, 0.6562, 0.8571, 0.625, 0.8571, 0.625, 0.7857, 0.6562, 0.8571, 0.6562, 0.9286, 0.625, 0.9286, 0.625, 0.8571, 0.6875, 0.5, 0.6875, 0.5714, 0.6562, 0.5714, 0.6562, 0.5, 0.6875, 0.5714, 0.6875, 0.6429, 0.6562, 0.6429, 0.6562, 0.5714, 0.6875, 0.6429, 0.6875, 0.7143, 0.6563, 0.7143, 0.6562, 0.6429, 0.6875, 0.7143, 0.6875, 0.7857, 0.6563, 0.7857, 0.6563, 0.7143, 0.6875, 0.7857, 0.6875, 0.8571, 0.6562, 0.8571, 0.6563, 0.7857, 0.6875, 0.8571, 0.6875, 0.9286, 0.6562, 0.9286, 0.6562, 0.8571, 0.7188, 0.5, 0.7188, 0.5714, 0.6875, 0.5714, 0.6875, 0.5, 0.7188, 0.5714, 0.7188, 0.6429, 0.6875, 0.6429, 0.6875, 0.5714, 0.7188, 0.6429, 0.7188, 0.7143, 0.6875, 0.7143, 0.6875, 0.6429, 0.7188, 0.7143, 0.7188, 0.7857, 0.6875, 0.7857, 0.6875, 0.7143, 0.7188, 0.7857, 0.7188, 0.8571, 0.6875, 0.8571, 0.6875, 0.7857, 0.7188, 0.8571, 0.7188, 0.9286, 0.6875, 0.9286, 0.6875, 0.8571, 0.75, 0.5, 0.75, 0.5714, 0.7188, 0.5714, 0.7188, 0.5, 0.75, 0.5714, 0.75, 0.6429, 0.7188, 0.6429, 0.7188, 0.5714, 0.75, 0.6429, 0.75, 0.7143, 0.7188, 0.7143, 0.7188, 0.6429, 0.75, 0.7143, 0.75, 0.7857, 0.7188, 0.7857, 0.7188, 0.7143, 0.75, 0.7857, 0.75, 0.8571, 0.7188, 0.8571, 0.7188, 0.7857, 0.75, 0.8571, 0.75, 0.9286, 0.7188, 0.9286, 0.7188, 0.8571, 0.7812, 0.5, 0.7812, 0.5714, 0.75, 0.5714, 0.75, 0.5, 0.7812, 0.5714, 0.7812, 0.6429, 0.75, 0.6429, 0.75, 0.5714, 0.7812, 0.6429, 0.7812, 0.7143, 0.75, 0.7143, 0.75, 0.6429, 0.7812, 0.7143, 0.7812, 0.7857, 0.75, 0.7857, 0.75, 0.7143, 0.7812, 0.7857, 0.7812, 0.8571, 0.75, 0.8571, 0.75, 0.7857, 0.7812, 0.8571, 0.7812, 0.9286, 0.75, 0.9286, 0.75, 0.8571, 0.8125, 0.5, 0.8125, 0.5714, 0.7812, 0.5714, 0.7812, 0.5, 0.8125, 0.5714, 0.8125, 0.6429, 0.7812, 0.6429, 0.7812, 0.5714, 0.8125, 0.6429, 0.8125, 0.7143, 0.7812, 0.7143, 0.7812, 0.6429, 0.8125, 0.7143, 0.8125, 0.7857, 0.7812, 0.7857, 0.7812, 0.7143, 0.8125, 0.7857, 0.8125, 0.8571, 0.7812, 0.8571, 0.7812, 0.7857, 0.8125, 0.8571, 0.8125, 0.9286, 0.7812, 0.9286, 0.7812, 0.8571, 0.8438, 0.5, 0.8438, 0.5714, 0.8125, 0.5714, 0.8125, 0.5, 0.8438, 0.5714, 0.8437, 0.6429, 0.8125, 0.6429, 0.8125, 0.5714, 0.8437, 0.6429, 0.8438, 0.7143, 0.8125, 0.7143, 0.8125, 0.6429, 0.8438, 0.7143, 0.8438, 0.7857, 0.8125, 0.7857, 0.8125, 0.7143, 0.8438, 0.7857, 0.8438, 0.8571, 0.8125, 0.8571, 0.8125, 0.7857, 0.8438, 0.8571, 0.8438, 0.9286, 0.8125, 0.9286, 0.8125, 0.8571, 0.875, 0.5, 0.875, 0.5714, 0.8438, 0.5714, 0.8438, 0.5, 0.875, 0.5714, 0.875, 0.6429, 0.8437, 0.6429, 0.8438, 0.5714, 0.875, 0.6429, 0.875, 0.7143, 0.8438, 0.7143, 0.8437, 0.6429, 0.875, 0.7143, 0.875, 0.7857, 0.8438, 0.7857, 0.8438, 0.7143, 0.875, 0.7857, 0.875, 0.8571, 0.8438, 0.8571, 0.8438, 0.7857, 0.875, 0.8571, 0.875, 0.9286, 0.8438, 0.9286, 0.8438, 0.8571, 0.9062, 0.5, 0.9062, 0.5714, 0.875, 0.5714, 0.875, 0.5, 0.9062, 0.5714, 0.9062, 0.6429, 0.875, 0.6429, 0.875, 0.5714, 0.9062, 0.6429, 0.9062, 0.7143, 0.875, 0.7143, 0.875, 0.6429, 0.9062, 0.7143, 0.9062, 0.7857, 0.875, 0.7857, 0.875, 0.7143, 0.9062, 0.7857, 0.9062, 0.8571, 0.875, 0.8571, 0.875, 0.7857, 0.9062, 0.8571, 0.9062, 0.9286, 0.875, 0.9286, 0.875, 0.8571, 0.9375, 0.5, 0.9375, 0.5714, 0.9062, 0.5714, 0.9062, 0.5, 0.9375, 0.5714, 0.9375, 0.6429, 0.9062, 0.6429, 0.9062, 0.5714, 0.9375, 0.6429, 0.9375, 0.7143, 0.9062, 0.7143, 0.9062, 0.6429, 0.9375, 0.7143, 0.9375, 0.7857, 0.9062, 0.7857, 0.9062, 0.7143, 0.9375, 0.7857, 0.9375, 0.8571, 0.9062, 0.8571, 0.9062, 0.7857, 0.9375, 0.8571, 0.9375, 0.9286, 0.9062, 0.9286, 0.9062, 0.8571, 0.9688, 0.5, 0.9688, 0.5714, 0.9375, 0.5714, 0.9375, 0.5, 0.9688, 0.5714, 0.9688, 0.6429, 0.9375, 0.6429, 0.9375, 0.5714, 0.9688, 0.6429, 0.9688, 0.7143, 0.9375, 0.7143, 0.9375, 0.6429, 0.9688, 0.7143, 0.9688, 0.7857, 0.9375, 0.7857, 0.9375, 0.7143, 0.9688, 0.7857, 0.9688, 0.8571, 0.9375, 0.8571, 0.9375, 0.7857, 0.9688, 0.8571, 0.9688, 0.9286, 0.9375, 0.9286, 0.9375, 0.8571, 1.0, 0.5, 1.0, 0.5714, 0.9688, 0.5714, 0.9688, 0.5, 1.0, 0.5714, 1.0, 0.6429, 0.9688, 0.6429, 0.9688, 0.5714, 1.0, 0.6429, 1.0, 0.7143, 0.9688, 0.7143, 0.9688, 0.6429, 1.0, 0.7143, 1.0, 0.7857, 0.9688, 0.7857, 0.9688, 0.7143, 1.0, 0.7857, 1.0, 0.8571, 0.9688, 0.8571, 0.9688, 0.7857, 1.0, 0.8571, 1.0, 0.9286, 0.9688, 0.9286, 0.9688, 0.8571])
me_cylinder.materials.append(mat_dragon_green)
me_cylinder.update()
me_plane = bpy.data.meshes.new('Plane')
me_plane.from_pydata([(-1.0, -1.0, 0.0), (1.0, -1.0, 0.0), (-1.0, 1.0, 0.0), (1.0, 1.0, 0.0)], [], [(0, 1, 3, 2)])
_uv = me_plane.uv_layers.new(name='UVMap')
_uv.uv.foreach_set('vector', [0.0, 0.0, 1.0, 0.0, 1.0, 1.0, 0.0, 1.0])
me_plane.materials.append(mat_metal)
me_plane.update()

# ---- objects
ob_light = bpy.data.objects.new('Light', light_light)
ob_camera_lifeisvaluable = bpy.data.objects.new('Camera_LifeIsValuable', cam_camera)
ob_cylinder = bpy.data.objects.new('Cylinder', me_cylinder)
ob_plane = bpy.data.objects.new('Plane', me_plane)

# ---- transforms, parenting, visibility, modifiers, constraints
ob_light.location = (4.076, 1.005, 5.904)
ob_light.rotation_euler = (0.6503, 0.05522, 1.866)
ob_light.lock_rotations_4d = False
ob_light.empty_display_type = 'ARROWS'
ob_light.color = (0.0, 0.0, 0.0, 0.0)
ob_light.lineart.crease_threshold = 0.0
ob_camera_lifeisvaluable.location = (7.359, -6.926, 4.958)
ob_camera_lifeisvaluable.rotation_euler = (1.109, 0.0, 0.8149)
ob_camera_lifeisvaluable.lock_rotations_4d = False
ob_camera_lifeisvaluable.empty_display_type = 'ARROWS'
ob_camera_lifeisvaluable.color = (0.0, 0.0, 0.0, 0.0)
ob_camera_lifeisvaluable.display_type = 'WIRE'
ob_camera_lifeisvaluable.lineart.crease_threshold = 0.0
ob_cylinder.location = (0.0, -10.13, 0.0)
ob_cylinder.scale = (5.323, 5.323, 5.323)
_m = ob_cylinder.modifiers.new('GeometryNodes', 'NODES')
_m.node_group = ng_geometry_nodes
_m = ob_cylinder.modifiers.new('Subdivision', 'SUBSURF')
_m.subdivision_type = 'SIMPLE'
_m.levels = 2
ob_plane.location = (0.0, 0.0, 0.0)
_m = ob_plane.modifiers.new('GeometryNodes', 'NODES')
_m.node_group = ng_geometry_nodes_001

# ---- collection membership
col_collection.objects.link(ob_light)
col_collection.objects.link(ob_camera_lifeisvaluable)
col_collection.objects.link(ob_cylinder)
col_collection.objects.link(ob_plane)

# ---- scene / render settings (as saved in the file)
scene.camera = ob_camera_lifeisvaluable
scene.frame_start = 1; scene.frame_end = 250; scene.frame_set(1)
scene.render.engine = 'BLENDER_EEVEE_NEXT'
scene.render.image_settings.file_format = 'FFMPEG'
scene.render.image_settings.color_mode = 'RGB'
bpy.context.view_layer.update()

